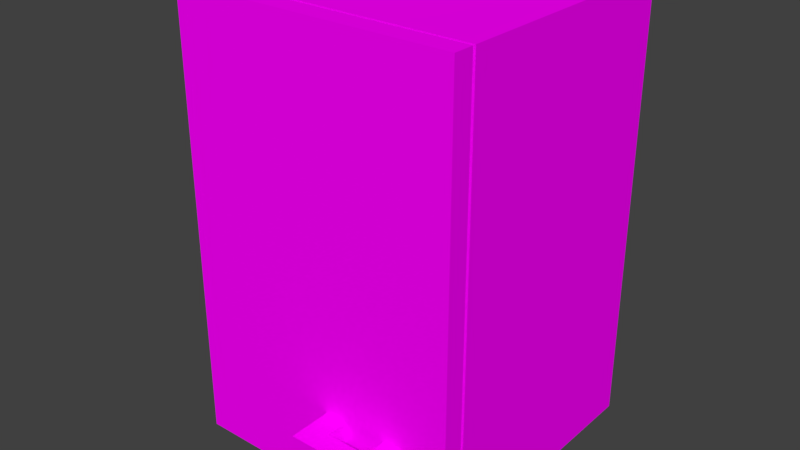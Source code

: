 # Source: cupboard.blend  (saved by Blender 2.79.0; exported with 4.5.12 LTS)
import bpy
from mathutils import Matrix  # noqa: F401  (used for matrix-valued properties, if any)

bpy.ops.wm.read_factory_settings(use_empty=True)
scene = bpy.context.scene
scene.name = 'Scene'

# ---- collections
col_collection_2 = bpy.data.collections.new('Collection 2'); scene.collection.children.link(col_collection_2)

# ---- images (referenced by path relative to the original .blend; pixels are not part of the script)
import os
ASSET_DIR = os.environ.get("B2B_ASSET_DIR", "")  # directory of the original .blend (textures are referenced by path, not embedded)
HERE = os.path.dirname(os.path.abspath(__file__))  # packed textures are extracted next to this script under _unpacked/

def load_image(name, relpath, width, height, colorspace="sRGB"):
    """Load a texture the original file referenced (path relative to the .blend, or extracted next to this script)."""
    p = next((c for c in (os.path.join(HERE, relpath), os.path.join(ASSET_DIR, relpath)) if relpath and os.path.exists(c)), "")
    if p:
        img = bpy.data.images.load(p, check_existing=True)
        img.name = name
    else:  # same state as the original file: an image datablock whose file is absent (Cycles renders it pink)
        img = bpy.data.images.new(name, width, height)
        img.source = "FILE"
        img.filepath = "//" + (relpath or name)
    img.colorspace_settings.name = colorspace
    return img
img_lowpolytexture_png = load_image('LowPolyTexture.png', 'LowPolyTexture.png', 1024, 1024, 'sRGB')

# ---- materials (node trees are filled in below, after node groups)
mat_main = bpy.data.materials.new('Main')
mat_main.alpha_threshold = 0.0
mat_main.roughness = 0.5

# ---- material node trees
mat_main.use_nodes = True; mat_main.node_tree.nodes.clear()
_N = mat_main.node_tree.nodes; _L = mat_main.node_tree.links
n0 = _N.new('ShaderNodeOutputMaterial'); n0.name = 'Material Output'; n0.location = (300, 300)
n1 = _N.new('ShaderNodeBsdfDiffuse'); n1.name = 'Diffuse BSDF'; n1.location = (10, 300)
n2 = _N.new('ShaderNodeTexImage'); n2.name = 'Image Texture'; n2.location = (-180, 300)
n2.width = 140
n2.image = img_lowpolytexture_png
_L.new(n1.outputs[0], n0.inputs[0])
_L.new(n2.outputs[0], n1.inputs[0])
n0.is_active_output = True

# ---- world
world_world = bpy.data.worlds.new('World'); scene.world = world_world
world_world.color = (0.05088, 0.05088, 0.05088)
world_world.use_sun_shadow = False
world_world.sun_shadow_jitter_overblur = 0.0
world_world.cycles.sampling_method = 'MANUAL'

# ---- meshes
me_cube_001 = bpy.data.meshes.new('Cube.001')
me_cube_001.from_pydata([(-1.0, -1.0, -1.0), (-1.0, -1.0, 1.0), (1.0, -1.0, -1.0), (1.0, -1.0, 1.0), (-1.0, -0.8543, -1.0), (-1.0, -0.8543, 1.0), (1.0, -0.8543, -1.0), (1.0, -0.8543, 1.0), (0.076, -1.0, -1.0), (0.076, -1.0, 1.0), (0.076, -0.8543, 1.0), (0.076, -0.8543, -1.0), (0.2327, -1.0, -1.0), (0.2327, -0.8543, 1.0), (0.2327, -1.0, 1.0), (0.2327, -0.8543, -1.0), (-1.0, -1.0, -0.6118), (1.0, -1.0, -0.6118), (1.0, -0.8543, -0.6118), (-1.0, -0.8543, -0.6118), (0.076, -0.8543, -0.6118), (0.076, -1.0, -0.6118), (0.2327, -1.0, -0.6118), (0.2327, -0.8543, -0.6118), (1.0, -1.0, -0.7205), (1.0, -0.8543, -0.7205), (-1.0, -0.8543, -0.7205), (0.076, -0.8543, -0.7205), (0.076, -1.0, -0.7205), (0.2327, -1.0, -0.7205), (0.2327, -0.8543, -0.7205), (-1.0, -1.0, -0.7205)], [], [(18, 7, 3, 17), (21, 9, 1, 16), (15, 6, 2, 12), (10, 5, 1, 9), (16, 1, 5, 19), (30, 25, 6, 15), (26, 27, 11, 4), (13, 10, 9, 14), (4, 11, 8, 0), (22, 14, 9, 21), (17, 3, 14, 22), (7, 13, 14, 3), (27, 30, 15, 11), (11, 15, 12, 8), (10, 13, 23, 20), (24, 17, 22, 29), (5, 10, 20, 19), (13, 7, 18, 23), (31, 16, 19, 26), (28, 21, 16, 31), (25, 18, 17, 24), (6, 25, 24, 2), (8, 28, 31, 0), (0, 31, 26, 4), (12, 29, 28, 8), (2, 24, 29, 12), (20, 23, 30, 27), (19, 20, 27, 26), (23, 18, 25, 30), (21, 28, 29, 22)])
_uv = me_cube_001.uv_layers.new(name='UVMap')
_uv.uv.foreach_set('vector', [0.2033, 0.7933, 0.2033, 0.7752, 0.2057, 0.7752, 0.2057, 0.7933, 0.1829, 0.8157, 0.1829, 0.7976, 0.2009, 0.7976, 0.2009, 0.8157, 0.2081, 0.789, 0.2081, 0.7976, 0.2057, 0.7976, 0.2057, 0.789, 0.2081, 0.7873, 0.2081, 0.7752, 0.2105, 0.7752, 0.2105, 0.7873, 0.2009, 0.7933, 0.2009, 0.7752, 0.2033, 0.7752, 0.2033, 0.7933, 0.1803, 0.7784, 0.1676, 0.7784, 0.1676, 0.7752, 0.1803, 0.7752, 0.2009, 0.7784, 0.1829, 0.7784, 0.1829, 0.7752, 0.2009, 0.7752, 0.2081, 0.789, 0.2081, 0.7873, 0.2105, 0.7873, 0.2105, 0.789, 0.2081, 0.7752, 0.2081, 0.7873, 0.2057, 0.7873, 0.2057, 0.7752, 0.1803, 0.8157, 0.1803, 0.7976, 0.1829, 0.7976, 0.1829, 0.8157, 0.1676, 0.8157, 0.1676, 0.7976, 0.1803, 0.7976, 0.1803, 0.8157, 0.2081, 0.7976, 0.2081, 0.789, 0.2105, 0.789, 0.2105, 0.7976, 0.1829, 0.7784, 0.1803, 0.7784, 0.1803, 0.7752, 0.1829, 0.7752, 0.2081, 0.7873, 0.2081, 0.789, 0.2057, 0.789, 0.2057, 0.7873, 0.1829, 0.7976, 0.1803, 0.7976, 0.1803, 0.7796, 0.1829, 0.7796, 0.1676, 0.8169, 0.1676, 0.8157, 0.1803, 0.8157, 0.1803, 0.8169, 0.2009, 0.7976, 0.1829, 0.7976, 0.1829, 0.7796, 0.2009, 0.7796, 0.1803, 0.7976, 0.1676, 0.7976, 0.1676, 0.7796, 0.1803, 0.7796, 0.2009, 0.7945, 0.2009, 0.7933, 0.2033, 0.7933, 0.2033, 0.7945, 0.1829, 0.8169, 0.1829, 0.8157, 0.2009, 0.8157, 0.2009, 0.8169, 0.2033, 0.7945, 0.2033, 0.7933, 0.2057, 0.7933, 0.2057, 0.7945, 0.2033, 0.7976, 0.2033, 0.7945, 0.2057, 0.7945, 0.2057, 0.7976, 0.1829, 0.82, 0.1829, 0.8169, 0.2009, 0.8169, 0.2009, 0.82, 0.2009, 0.7976, 0.2009, 0.7945, 0.2033, 0.7945, 0.2033, 0.7976, 0.1803, 0.82, 0.1803, 0.8169, 0.1829, 0.8169, 0.1829, 0.82, 0.1676, 0.82, 0.1676, 0.8169, 0.1803, 0.8169, 0.1803, 0.82, 0.1829, 0.7796, 0.1803, 0.7796, 0.1803, 0.7784, 0.1829, 0.7784, 0.2009, 0.7796, 0.1829, 0.7796, 0.1829, 0.7784, 0.2009, 0.7784, 0.1803, 0.7796, 0.1676, 0.7796, 0.1676, 0.7784, 0.1803, 0.7784, 0.1829, 0.8157, 0.1829, 0.8169, 0.1803, 0.8169, 0.1803, 0.8157])
me_cube_001.materials.append(mat_main)
me_cube_001.use_remesh_preserve_volume = False
me_cube_001.use_remesh_preserve_attributes = False
me_cube_001.use_mirror_vertex_groups = False
me_cube_001.update()
me_cube_002 = bpy.data.meshes.new('Cube.002')
me_cube_002.from_pydata([(-0.3058, 0.1512, 0.05434), (-0.1491, 0.1512, 0.05434), (-0.3058, 0.1512, -0.05434), (-0.1491, 0.1512, -0.05434), (-0.1491, -0.152, 0.05434), (-0.3058, -0.152, 0.05434), (-0.3058, -0.152, -0.05434), (-0.1491, -0.152, -0.05434), (-0.3058, -0.0003984, -0.05434), (-0.3058, -0.0003984, 0.05434), (-0.1491, -0.0003984, -0.05434), (-0.1491, -0.0003984, 0.05434), (0.3037, -0.152, 0.05434), (0.3037, -0.152, -0.05434), (0.3037, -0.0003984, -0.05434), (0.3037, -0.0003984, 0.05434), (0.1512, -0.0003984, 0.05434), (0.1512, -0.0003984, -0.05434), (0.1512, -0.152, -0.05434), (0.1512, -0.152, 0.05434), (0.3037, 0.1536, 0.05434), (0.3037, 0.1536, -0.05434), (0.1512, 0.1536, 0.05434), (0.1512, 0.1536, -0.05434)], [], [(9, 8, 6, 5), (7, 4, 5, 6), (8, 10, 7, 6), (11, 9, 5, 4), (14, 17, 23, 21), (3, 1, 11, 10), (1, 0, 9, 11), (2, 3, 10, 8), (0, 2, 8, 9), (14, 15, 12, 13), (18, 17, 14, 13), (19, 18, 13, 12), (16, 19, 12, 15), (11, 4, 19, 16), (4, 7, 18, 19), (7, 10, 17, 18), (10, 11, 16, 17), (15, 14, 21, 20), (16, 15, 20, 22), (17, 16, 22, 23)])
_uv = me_cube_002.uv_layers.new(name='UVMap')
_uv.uv.foreach_set('vector', [0.5721, 0.9316, 0.574, 0.9316, 0.574, 0.9333, 0.5721, 0.9333, 0.5721, 0.9247, 0.574, 0.9247, 0.574, 0.9265, 0.5721, 0.9265, 0.565, 0.9489, 0.565, 0.9471, 0.5675, 0.9471, 0.5675, 0.9489, 0.5701, 0.9438, 0.5701, 0.942, 0.5726, 0.942, 0.5726, 0.9438, 0.565, 0.942, 0.565, 0.9437, 0.5624, 0.9437, 0.5624, 0.942, 0.574, 0.9418, 0.5721, 0.9418, 0.5721, 0.9401, 0.574, 0.9401, 0.5676, 0.9438, 0.5676, 0.942, 0.5701, 0.942, 0.5701, 0.9438, 0.5625, 0.9489, 0.5625, 0.9471, 0.565, 0.9471, 0.565, 0.9489, 0.5721, 0.9299, 0.574, 0.9299, 0.574, 0.9316, 0.5721, 0.9316, 0.574, 0.9282, 0.5721, 0.9282, 0.5721, 0.9265, 0.574, 0.9265, 0.5675, 0.9437, 0.565, 0.9437, 0.565, 0.942, 0.5675, 0.942, 0.574, 0.9214, 0.5721, 0.9214, 0.5721, 0.9196, 0.574, 0.9196, 0.5701, 0.9472, 0.5726, 0.9472, 0.5726, 0.9489, 0.5701, 0.9489, 0.5701, 0.9438, 0.5726, 0.9438, 0.5726, 0.9472, 0.5701, 0.9472, 0.574, 0.9247, 0.5721, 0.9247, 0.5721, 0.9214, 0.574, 0.9214, 0.5675, 0.9471, 0.565, 0.9471, 0.565, 0.9437, 0.5675, 0.9437, 0.2105, 0.7889, 0.2124, 0.7889, 0.2124, 0.7922, 0.2105, 0.7922, 0.5721, 0.9282, 0.574, 0.9282, 0.574, 0.9299, 0.5721, 0.9299, 0.5701, 0.9472, 0.5701, 0.9489, 0.5675, 0.9489, 0.5675, 0.9472, 0.574, 0.9384, 0.5721, 0.9384, 0.5721, 0.9367, 0.574, 0.9367])
me_cube_002.materials.append(mat_main)
me_cube_002.use_remesh_preserve_volume = False
me_cube_002.use_remesh_preserve_attributes = False
me_cube_002.use_mirror_vertex_groups = False
me_cube_002.update()
me_cube = bpy.data.meshes.new('Cube')
me_cube.from_pydata([(-1.0, 1.0, -1.0), (-1.0, 1.0, 1.0), (1.0, 1.0, -1.0), (1.0, 1.0, 1.0), (-1.0, -0.7666, -1.0), (-1.0, -0.7666, 1.0), (1.0, -0.7666, -1.0), (1.0, -0.7666, 1.0), (-0.9019, 0.8778, -0.9314), (-0.9019, 0.8778, 0.9288), (0.9019, 0.8778, -0.9314), (0.9019, 0.8778, 0.9288), (-0.8798, -0.7666, -0.9324), (-0.8798, -0.7666, 0.9284), (0.8798, -0.7666, -0.9324), (0.8798, -0.7666, 0.9284)], [], [(4, 5, 1, 0), (0, 1, 3, 2), (3, 1, 5, 7), (0, 2, 6, 4), (2, 3, 7, 6), (12, 8, 9, 13), (8, 10, 11, 9), (11, 15, 13, 9), (8, 12, 14, 10), (10, 14, 15, 11), (7, 5, 13, 15), (4, 6, 14, 12), (6, 7, 15, 14), (5, 4, 12, 13)])
_uv = me_cube.uv_layers.new(name='UVMap')
_uv.uv.foreach_set('vector', [0.5666, 0.9395, 0.5666, 0.952, 0.5575, 0.952, 0.5575, 0.9395, 0.5485, 0.9395, 0.5383, 0.9395, 0.5383, 0.927, 0.5485, 0.927, 0.5575, 0.9395, 0.5575, 0.952, 0.5485, 0.952, 0.5485, 0.9395, 0.5485, 0.9395, 0.5485, 0.927, 0.5575, 0.927, 0.5575, 0.9395, 0.5575, 0.9395, 0.5575, 0.927, 0.5666, 0.927, 0.5666, 0.9395, 0.5475, 0.952, 0.5559, 0.952, 0.5559, 0.9637, 0.5475, 0.9637, 0.5475, 0.9637, 0.5383, 0.9637, 0.5383, 0.952, 0.5475, 0.952, 0.5727, 0.9633, 0.5643, 0.9632, 0.5643, 0.9521, 0.5727, 0.952, 0.575, 0.9383, 0.5666, 0.9381, 0.5666, 0.9271, 0.575, 0.927, 0.5559, 0.952, 0.5643, 0.952, 0.5643, 0.9637, 0.5559, 0.9637, 0.5383, 0.9395, 0.5485, 0.9395, 0.5479, 0.9399, 0.5389, 0.9399, 0.5485, 0.952, 0.5383, 0.952, 0.5389, 0.9516, 0.5479, 0.9516, 0.5383, 0.952, 0.5383, 0.9395, 0.5389, 0.9399, 0.5389, 0.9516, 0.5485, 0.9395, 0.5485, 0.952, 0.5479, 0.9516, 0.5479, 0.9399])
me_cube.materials.append(mat_main)
me_cube.use_remesh_preserve_volume = False
me_cube.use_remesh_preserve_attributes = False
me_cube.use_mirror_vertex_groups = False
me_cube.update()
me_cylinder_001 = bpy.data.meshes.new('Cylinder.001')
me_cylinder_001.from_pydata([(0.0, 1.0, -1.0), (0.0, 1.0, 1.0), (0.9511, 0.309, -1.0), (0.9511, 0.309, 1.0), (0.5878, -0.809, -1.0), (0.5878, -0.809, 1.0), (-0.5878, -0.809, -1.0), (-0.5878, -0.809, 1.0), (-0.9511, 0.309, -1.0), (-0.9511, 0.309, 1.0)], [], [(0, 1, 3, 2), (2, 3, 5, 4), (4, 5, 7, 6), (3, 1, 9, 7, 5), (6, 7, 9, 8), (8, 9, 1, 0), (0, 2, 4, 6, 8)])
_uv = me_cylinder_001.uv_layers.new(name='UVMap')
_uv.uv.foreach_set('vector', [0.3063, 0.9333, 0.3063, 0.9452, 0.3016, 0.9452, 0.3016, 0.9333, 0.3202, 0.9333, 0.3202, 0.9452, 0.3155, 0.9452, 0.3155, 0.9333, 0.3016, 0.9333, 0.3016, 0.9452, 0.297, 0.9452, 0.297, 0.9333, 0.3041, 0.9311, 0.2997, 0.9333, 0.297, 0.9277, 0.2997, 0.922, 0.3041, 0.9242, 0.3155, 0.9333, 0.3155, 0.9452, 0.3109, 0.9452, 0.3109, 0.9333, 0.3109, 0.9333, 0.3109, 0.9452, 0.3063, 0.9452, 0.3063, 0.9333, 0.3113, 0.9242, 0.3113, 0.9311, 0.3069, 0.9333, 0.3041, 0.9277, 0.3069, 0.922])
me_cylinder_001.materials.append(mat_main)
me_cylinder_001.use_remesh_preserve_volume = False
me_cylinder_001.use_remesh_preserve_attributes = False
me_cylinder_001.use_mirror_vertex_groups = False
me_cylinder_001.update()
me_cylinder = bpy.data.meshes.new('Cylinder')
me_cylinder.from_pydata([(0.0, 1.0, -1.0), (0.0, 1.0, 1.0), (0.9511, 0.309, -1.0), (0.9511, 0.309, 1.0), (0.5878, -0.809, -1.0), (0.5878, -0.809, 1.0), (-0.5878, -0.809, -1.0), (-0.5878, -0.809, 1.0), (-0.9511, 0.309, -1.0), (-0.9511, 0.309, 1.0)], [], [(0, 1, 3, 2), (2, 3, 5, 4), (4, 5, 7, 6), (3, 1, 9, 7, 5), (6, 7, 9, 8), (8, 9, 1, 0), (0, 2, 4, 6, 8)])
_uv = me_cylinder.uv_layers.new(name='UVMap')
_uv.uv.foreach_set('vector', [0.3051, 0.9351, 0.3051, 0.9529, 0.2982, 0.9529, 0.2982, 0.9351, 0.326, 0.9351, 0.326, 0.9529, 0.319, 0.9529, 0.319, 0.9351, 0.2982, 0.9351, 0.2982, 0.9529, 0.2912, 0.9529, 0.2912, 0.9351, 0.3019, 0.9319, 0.2953, 0.9351, 0.2912, 0.9266, 0.2953, 0.9181, 0.3019, 0.9214, 0.319, 0.9351, 0.319, 0.9529, 0.3121, 0.9529, 0.3121, 0.9351, 0.3121, 0.9351, 0.3121, 0.9529, 0.3051, 0.9529, 0.3051, 0.9351, 0.3126, 0.9214, 0.3126, 0.9319, 0.306, 0.9351, 0.3019, 0.9266, 0.306, 0.9181])
me_cylinder.materials.append(mat_main)
me_cylinder.use_remesh_preserve_volume = False
me_cylinder.use_remesh_preserve_attributes = False
me_cylinder.use_mirror_vertex_groups = False
me_cylinder.update()
me_cube_003 = bpy.data.meshes.new('Cube.003')
me_cube_003.from_pydata([(-1.0, -1.0, -1.0), (-1.0, -1.0, 1.0), (-1.0, 1.0, -1.0), (-1.0, 1.0, 1.0), (1.0, -1.0, -1.0), (1.0, -1.0, 1.0), (1.0, 1.0, -1.0), (1.0, 1.0, 1.0)], [], [(0, 1, 3, 2), (2, 3, 7, 6), (6, 7, 5, 4), (4, 5, 1, 0), (2, 6, 4, 0), (7, 3, 1, 5)])
_uv = me_cube_003.uv_layers.new(name='UVMap')
_uv.uv.foreach_set('vector', [0.07681, 0.931, 0.056, 0.931, 0.056, 0.9102, 0.07681, 0.9102, 0.056, 0.9518, 0.0352, 0.9518, 0.0352, 0.931, 0.056, 0.931, 0.056, 0.931, 0.0352, 0.931, 0.0352, 0.9102, 0.056, 0.9102, 0.056, 0.9518, 0.056, 0.931, 0.07681, 0.931, 0.07681, 0.9518, 0.09762, 0.931, 0.07681, 0.931, 0.07681, 0.9102, 0.09762, 0.9102, 0.056, 0.9518, 0.056, 0.9726, 0.0352, 0.9726, 0.0352, 0.9518])
me_cube_003.materials.append(mat_main)
me_cube_003.use_remesh_preserve_volume = False
me_cube_003.use_remesh_preserve_attributes = False
me_cube_003.use_mirror_vertex_groups = False
me_cube_003.update()
me_cube_004 = bpy.data.meshes.new('Cube.004')
me_cube_004.from_pydata([(-1.0, -1.0, -1.0), (-1.0, -1.0, 1.0), (-1.0, 1.0, -1.0), (-1.0, 1.0, 1.0), (1.0, -1.0, -1.0), (1.0, -1.0, 1.0), (1.0, 1.0, -1.0), (1.0, 1.0, 1.0)], [], [(0, 1, 3, 2), (2, 3, 7, 6), (6, 7, 5, 4), (4, 5, 1, 0), (2, 6, 4, 0), (7, 3, 1, 5)])
_uv = me_cube_004.uv_layers.new(name='UVMap')
_uv.uv.foreach_set('vector', [0.07459, 0.9215, 0.05041, 0.9215, 0.05041, 0.8973, 0.07459, 0.8973, 0.05041, 0.9457, 0.02622, 0.9457, 0.02622, 0.9215, 0.05041, 0.9215, 0.05041, 0.9215, 0.02622, 0.9215, 0.02622, 0.8973, 0.05041, 0.8973, 0.05041, 0.9457, 0.05041, 0.9215, 0.07459, 0.9215, 0.07459, 0.9457, 0.09878, 0.9215, 0.07459, 0.9215, 0.07459, 0.8973, 0.09878, 0.8973, 0.05041, 0.9457, 0.05041, 0.9699, 0.02622, 0.9699, 0.02622, 0.9457])
me_cube_004.materials.append(mat_main)
me_cube_004.use_remesh_preserve_volume = False
me_cube_004.use_remesh_preserve_attributes = False
me_cube_004.use_mirror_vertex_groups = False
me_cube_004.update()
me_cube_005 = bpy.data.meshes.new('Cube.005')
me_cube_005.from_pydata([(-1.0, -1.0, -1.0), (-1.0, -1.0, 1.0), (-1.0, 1.0, -1.0), (-1.0, 1.0, 1.0), (1.0, -1.0, -1.0), (1.0, -1.0, 1.0), (1.0, 1.0, -1.0), (1.0, 1.0, 1.0)], [], [(0, 1, 3, 2), (2, 3, 7, 6), (6, 7, 5, 4), (4, 5, 1, 0), (2, 6, 4, 0), (7, 3, 1, 5)])
_uv = me_cube_005.uv_layers.new(name='UVMap')
_uv.uv.foreach_set('vector', [0.07915, 0.9306, 0.06147, 0.9306, 0.06147, 0.9129, 0.07915, 0.9129, 0.06147, 0.9483, 0.04379, 0.9483, 0.04379, 0.9306, 0.06147, 0.9306, 0.06147, 0.9306, 0.04379, 0.9306, 0.04379, 0.9129, 0.06147, 0.9129, 0.06147, 0.9483, 0.06147, 0.9306, 0.07915, 0.9306, 0.07915, 0.9483, 0.09683, 0.9306, 0.07915, 0.9306, 0.07915, 0.9129, 0.09683, 0.9129, 0.06147, 0.9483, 0.06147, 0.966, 0.04379, 0.966, 0.04379, 0.9483])
me_cube_005.materials.append(mat_main)
me_cube_005.use_remesh_preserve_volume = False
me_cube_005.use_remesh_preserve_attributes = False
me_cube_005.use_mirror_vertex_groups = False
me_cube_005.update()

# ---- objects
ob_cupboard = bpy.data.objects.new('Cupboard', None)
ob_pivot = bpy.data.objects.new('Pivot', None)
ob_door = bpy.data.objects.new('Door', me_cube_001)
ob_handle = bpy.data.objects.new('Handle', me_cube_002)
ob_cubeboardcontent = bpy.data.objects.new('CubeboardContent', me_cube)
ob_hinge2 = bpy.data.objects.new('Hinge2', me_cylinder_001)
ob_hinge1 = bpy.data.objects.new('Hinge1', me_cylinder)
ob_shelf1 = bpy.data.objects.new('Shelf1', me_cube_003)
ob_shelf2 = bpy.data.objects.new('Shelf2', me_cube_004)
ob_shelf3 = bpy.data.objects.new('Shelf3', me_cube_005)

# ---- transforms, parenting, visibility, modifiers, constraints
ob_cupboard.location = (0.0, 0.0, 0.0)
ob_cupboard.empty_display_size = 0.2787
ob_cupboard.empty_image_offset = (0.0, 0.0)
ob_cupboard.lineart.crease_threshold = 0.0
ob_pivot.parent = ob_cupboard
ob_pivot.location = (-0.2783, -0.2201, 0.0)
ob_pivot.empty_image_offset = (0.0, 0.0)
ob_pivot.lineart.crease_threshold = 0.0
ob_door.parent = ob_pivot
ob_door.matrix_parent_inverse = Matrix(((1.0, 0.0, 0.0, 0.2783), (0.0, 1.0, 0.0, 0.2201), (0.0, 0.0, 1.0, 0.0), (0.0, 0.0, 0.0, 1.0)))
ob_door.location = (0.0, 0.01791, 0.0)
ob_door.scale = (0.2787, 0.2787, 0.4348)
ob_door.lineart.crease_threshold = 0.0
ob_handle.parent = ob_door
ob_handle.matrix_parent_inverse = Matrix(((3.588, 0.0, 0.0, 0.0), (0.0, 3.588, 0.0, -0.06425), (0.0, 0.0, 2.3, 0.0), (0.0, 0.0, 0.0, 1.0)))
ob_handle.location = (0.1064, -0.3016, -0.2896)
ob_handle.scale = (0.2787, 0.2787, 0.4348)
ob_handle.lineart.crease_threshold = 0.0
ob_cubeboardcontent.parent = ob_cupboard
ob_cubeboardcontent.location = (0.0, 0.0, 0.0)
ob_cubeboardcontent.scale = (0.2787, 0.2787, 0.4348)
ob_cubeboardcontent.lineart.crease_threshold = 0.0
ob_hinge2.parent = ob_cupboard
ob_hinge2.location = (-0.2775, -0.2209, -0.2034)
ob_hinge2.scale = (0.01017, 0.01017, 0.02803)
ob_hinge2.lineart.crease_threshold = 0.0
ob_hinge1.parent = ob_cupboard
ob_hinge1.location = (-0.2775, -0.2209, 0.1988)
ob_hinge1.scale = (0.01017, 0.01017, 0.02803)
ob_hinge1.lineart.crease_threshold = 0.0
ob_shelf1.parent = ob_cupboard
ob_shelf1.location = (0.001126, 0.02831, 0.1969)
ob_shelf1.scale = (0.2631, 0.2329, 0.01375)
ob_shelf1.lineart.crease_threshold = 0.0
ob_shelf2.parent = ob_cupboard
ob_shelf2.location = (0.001126, 0.02831, -0.0007354)
ob_shelf2.scale = (0.2631, 0.2329, 0.01375)
ob_shelf2.lineart.crease_threshold = 0.0
ob_shelf3.parent = ob_cupboard
ob_shelf3.location = (0.001126, 0.02831, -0.2072)
ob_shelf3.scale = (0.2631, 0.2329, 0.01375)
ob_shelf3.lineart.crease_threshold = 0.0

# ---- collection membership
col_collection_2.objects.link(ob_cupboard)
col_collection_2.objects.link(ob_pivot)
col_collection_2.objects.link(ob_door)
col_collection_2.objects.link(ob_handle)
col_collection_2.objects.link(ob_cubeboardcontent)
col_collection_2.objects.link(ob_hinge2)
col_collection_2.objects.link(ob_hinge1)
col_collection_2.objects.link(ob_shelf1)
col_collection_2.objects.link(ob_shelf2)
col_collection_2.objects.link(ob_shelf3)

# ---- scene / render settings (as saved in the file)
scene.frame_start = 1; scene.frame_end = 250; scene.frame_set(1)
scene.render.engine = 'CYCLES'
scene.render.resolution_percentage = 50
scene.render.dither_intensity = 0.0
scene.cycles.use_denoising = False
scene.cycles.samples = 128
scene.cycles.sampling_pattern = 'TABULATED_SOBOL'
scene.cycles.use_adaptive_sampling = False
scene.cycles.use_light_tree = False
scene.cycles.blur_glossy = 0.0
scene.cycles.sample_clamp_indirect = 0.0
scene.view_settings.view_transform = 'Standard'
bpy.context.view_layer.update()

# ---- added for rendering (the .blend has no active camera and no usable light): camera, sun
cam_auto = bpy.data.cameras.new('AutoCamera')
cam_auto.lens = 50.0
cam_auto.sensor_width = 36.0
cam_auto.clip_end = 1000.0
ob_auto_camera = bpy.data.objects.new('AutoCamera', cam_auto)
scene.collection.objects.link(ob_auto_camera)
ob_auto_camera.location = (1.11523, -1.376, 0.895575)
ob_auto_camera.rotation_euler = (1.09748, -7.21219e-08, 0.694738)
scene.camera = ob_auto_camera
light_auto_sun = bpy.data.lights.new('AutoSun', 'SUN')
light_auto_sun.energy = 3.0
light_auto_sun.angle = 0.0523599
ob_auto_sun = bpy.data.objects.new('AutoSun', light_auto_sun)
scene.collection.objects.link(ob_auto_sun)
ob_auto_sun.rotation_euler = (0.872665, 0.174533, 0.523599)
bpy.context.view_layer.update()
